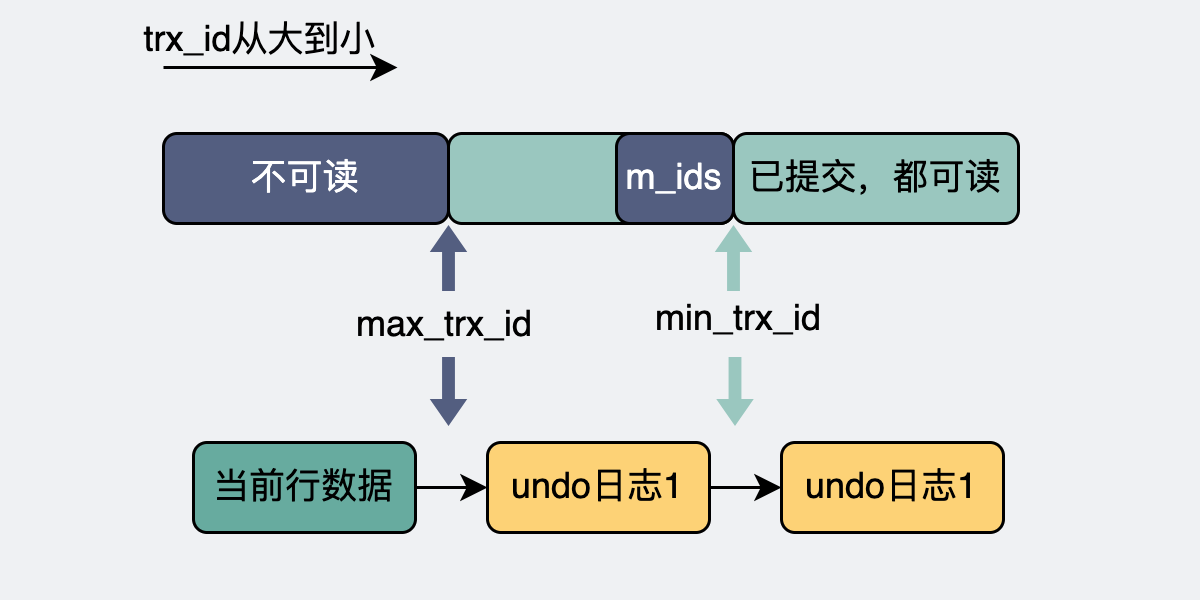

The diagram above was exported from draw.io. Its source (the exported page's mxGraphModel, read from the mxfile embedded in the PNG):
<mxGraphModel dx="428" dy="-918" grid="0" gridSize="10" guides="1" tooltips="1" connect="1" arrows="1" fold="1" page="1" pageScale="1" pageWidth="400" pageHeight="200" background="#EFF1F3" math="0" shadow="0">
  <root>
    <mxCell id="0" />
    <mxCell id="1" parent="0" />
    <mxCell id="i7mL7RvrMvwTbX-JpwGI-8" value="&lt;span style=&quot;font-size: 11px&quot;&gt;已提交，都可读&lt;/span&gt;" style="rounded=1;whiteSpace=wrap;html=1;fillColor=#9AC7BF;" parent="1" vertex="1">
      <mxGeometry x="245" y="1444" width="95" height="30" as="geometry" />
    </mxCell>
    <mxCell id="i7mL7RvrMvwTbX-JpwGI-9" value="" style="rounded=1;whiteSpace=wrap;html=1;fillColor=#9AC7BF;" parent="1" vertex="1">
      <mxGeometry x="150" y="1444" width="95" height="30" as="geometry" />
    </mxCell>
    <mxCell id="cxSt4ejn95i3qK7ZExYu-3" value="不可读" style="rounded=1;whiteSpace=wrap;html=1;fillColor=#535E80;fontColor=#FFFFFF;" parent="1" vertex="1">
      <mxGeometry x="55" y="1444" width="95" height="30" as="geometry" />
    </mxCell>
    <mxCell id="cxSt4ejn95i3qK7ZExYu-10" value="max_trx_id" style="text;html=1;strokeColor=none;fillColor=none;align=center;verticalAlign=middle;whiteSpace=wrap;rounded=0;" parent="1" vertex="1">
      <mxGeometry x="119" y="1493" width="60" height="30" as="geometry" />
    </mxCell>
    <mxCell id="CTI4dgRi8EmnFpc28GfV-1" value="" style="shape=flexArrow;endArrow=classic;html=1;rounded=0;strokeColor=none;fillColor=#9AC7BF;endWidth=7.212325469427058;endSize=2.664676616915423;width=4.278606965174129;fontColor=#535E80;" parent="1" edge="1">
      <mxGeometry width="50" height="50" relative="1" as="geometry">
        <mxPoint x="245" y="1497" as="sourcePoint" />
        <mxPoint x="245" y="1474" as="targetPoint" />
      </mxGeometry>
    </mxCell>
    <mxCell id="CTI4dgRi8EmnFpc28GfV-2" value="&lt;font style=&quot;font-size: 11px&quot;&gt;min_trx_id&lt;/font&gt;" style="text;html=1;strokeColor=none;fillColor=none;align=center;verticalAlign=middle;whiteSpace=wrap;rounded=0;" parent="1" vertex="1">
      <mxGeometry x="217" y="1491" width="60" height="30" as="geometry" />
    </mxCell>
    <mxCell id="CTI4dgRi8EmnFpc28GfV-4" value="&lt;font color=&quot;#ffffff&quot;&gt;m_ids&lt;/font&gt;" style="rounded=1;whiteSpace=wrap;html=1;fillColor=#535E80;" parent="1" vertex="1">
      <mxGeometry x="206" y="1444" width="39" height="30" as="geometry" />
    </mxCell>
    <mxCell id="C8h2p5Ty42yKcf3Ge1-6-1" value="" style="endArrow=classic;html=1;rounded=0;fillColor=#535E80;" edge="1" parent="1">
      <mxGeometry width="50" height="50" relative="1" as="geometry">
        <mxPoint x="55" y="1422" as="sourcePoint" />
        <mxPoint x="133" y="1422" as="targetPoint" />
      </mxGeometry>
    </mxCell>
    <mxCell id="C8h2p5Ty42yKcf3Ge1-6-2" value="&lt;font style=&quot;font-size: 8px&quot;&gt;trx_id从大到小&lt;/font&gt;" style="text;html=1;strokeColor=none;fillColor=none;align=center;verticalAlign=middle;whiteSpace=wrap;rounded=0;" vertex="1" parent="1">
      <mxGeometry x="46" y="1405" width="83" height="15" as="geometry" />
    </mxCell>
    <mxCell id="C8h2p5Ty42yKcf3Ge1-6-15" style="edgeStyle=orthogonalEdgeStyle;rounded=0;orthogonalLoop=1;jettySize=auto;html=1;exitX=1;exitY=0.5;exitDx=0;exitDy=0;fontSize=8;fillColor=#535E80;" edge="1" parent="1" source="C8h2p5Ty42yKcf3Ge1-6-5" target="C8h2p5Ty42yKcf3Ge1-6-13">
      <mxGeometry relative="1" as="geometry" />
    </mxCell>
    <mxCell id="C8h2p5Ty42yKcf3Ge1-6-5" value="&lt;span style=&quot;font-size: 11px&quot;&gt;当前行数据&lt;/span&gt;" style="rounded=1;whiteSpace=wrap;html=1;fillColor=#67AB9F;" vertex="1" parent="1">
      <mxGeometry x="65" y="1547" width="74" height="30" as="geometry" />
    </mxCell>
    <mxCell id="C8h2p5Ty42yKcf3Ge1-6-16" style="edgeStyle=orthogonalEdgeStyle;rounded=0;orthogonalLoop=1;jettySize=auto;html=1;exitX=1;exitY=0.5;exitDx=0;exitDy=0;entryX=0;entryY=0.5;entryDx=0;entryDy=0;fontSize=8;fillColor=#535E80;" edge="1" parent="1" source="C8h2p5Ty42yKcf3Ge1-6-13" target="C8h2p5Ty42yKcf3Ge1-6-14">
      <mxGeometry relative="1" as="geometry" />
    </mxCell>
    <mxCell id="C8h2p5Ty42yKcf3Ge1-6-13" value="&lt;span style=&quot;font-size: 11px&quot;&gt;undo日志1&lt;/span&gt;" style="rounded=1;whiteSpace=wrap;html=1;fillColor=#FDD276;" vertex="1" parent="1">
      <mxGeometry x="163" y="1547" width="74" height="30" as="geometry" />
    </mxCell>
    <mxCell id="C8h2p5Ty42yKcf3Ge1-6-14" value="&lt;span style=&quot;font-size: 11px&quot;&gt;undo日志1&lt;/span&gt;" style="rounded=1;whiteSpace=wrap;html=1;fillColor=#FDD276;" vertex="1" parent="1">
      <mxGeometry x="261" y="1547" width="74" height="30" as="geometry" />
    </mxCell>
    <mxCell id="C8h2p5Ty42yKcf3Ge1-6-20" value="" style="shape=flexArrow;endArrow=classic;html=1;rounded=0;strokeColor=none;fillColor=#535E80;endWidth=7.212325469427058;endSize=2.664676616915423;width=4.278606965174129;fontColor=#535E80;" edge="1" parent="1">
      <mxGeometry width="50" height="50" relative="1" as="geometry">
        <mxPoint x="150" y="1497" as="sourcePoint" />
        <mxPoint x="150" y="1474" as="targetPoint" />
      </mxGeometry>
    </mxCell>
    <mxCell id="C8h2p5Ty42yKcf3Ge1-6-21" value="" style="shape=flexArrow;endArrow=classic;html=1;rounded=0;strokeColor=none;fillColor=#535E80;endWidth=7.212325469427058;endSize=2.664676616915423;width=4.278606965174129;fontColor=#535E80;" edge="1" parent="1">
      <mxGeometry width="50" height="50" relative="1" as="geometry">
        <mxPoint x="150" y="1518" as="sourcePoint" />
        <mxPoint x="150" y="1542" as="targetPoint" />
      </mxGeometry>
    </mxCell>
    <mxCell id="C8h2p5Ty42yKcf3Ge1-6-22" value="" style="shape=flexArrow;endArrow=classic;html=1;rounded=0;strokeColor=none;fillColor=#9AC7BF;endWidth=7.212325469427058;endSize=2.664676616915423;width=4.278606965174129;fontColor=#535E80;" edge="1" parent="1">
      <mxGeometry width="50" height="50" relative="1" as="geometry">
        <mxPoint x="245.49999999999994" y="1518" as="sourcePoint" />
        <mxPoint x="245.49999999999994" y="1542" as="targetPoint" />
      </mxGeometry>
    </mxCell>
  </root>
</mxGraphModel>